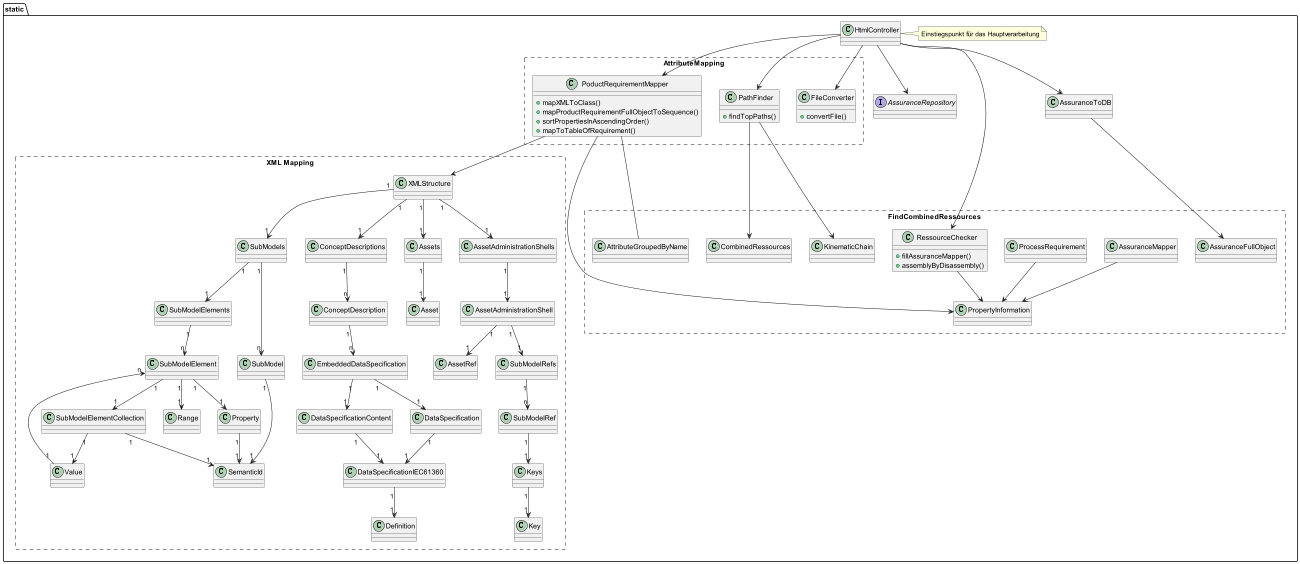

The diagram above was rendered by PlantUML. Its source (embedded in the PNG):
@startuml
folder static {
class HtmlController
rectangle "AttributeMapping" #line.dashed {
class FileConverter {
  +convertFile()
}
class PoductRequirementMapper {
+mapXMLToClass()
+mapProductRequirementFullObjectToSequence()
+sortPropertiesInAscendingOrder()
+mapToTableOfRequirement()
}
class PathFinder {
+findTopPaths()
}
}

rectangle "FindCombinedRessources" #line.dashed{
class RessourceChecker {
+fillAssuranceMapper()
+assemblyByDisassembly()
}
class AttributeGroupedByName
class CombinedRessources
class KinematicChain
class AssuranceFullObject

class AssuranceMapper
class ProcessRequirement
class PropertyInformation
}
class AssuranceToDB
interface AssuranceRepository

rectangle "XML Mapping" #line.dashed{
class XMLStructure
class Value
class SubModels
class SubModelRefs
class SubModelRef
class SubModelElements
class SubModelElementCollection
class SubModelElement
class SubModel
class SemanticId
class Range
class Property
class Keys
class Key
class EmbeddedDataSpecification
class Definition
class DataSpecificationIEC61360
class DataSpecificationContent
class DataSpecification
class ConceptDescriptions
class ConceptDescription
class Assets
class AssetRef
class AssetAdministrationShells
class AssetAdministrationShell
class Asset
}
note right of HtmlController: Einstiegspunkt für das Hauptverarbeitung


HtmlController --> FileConverter
HtmlController -->PoductRequirementMapper
HtmlController --> RessourceChecker
HtmlController --> PathFinder
PathFinder --> CombinedRessources
PathFinder --> KinematicChain
AssuranceToDB --> AssuranceFullObject
AssuranceMapper  --> PropertyInformation
ProcessRequirement  --> PropertyInformation
PoductRequirementMapper  --> PropertyInformation
RessourceChecker  --> PropertyInformation
PoductRequirementMapper --> XMLStructure
HtmlController --> AssuranceToDB
HtmlController --> AssuranceRepository
PoductRequirementMapper --- AttributeGroupedByName



XMLStructure "1" --> "1" AssetAdministrationShells
AssetAdministrationShells "1" --> "1" AssetAdministrationShell
AssetAdministrationShell "1" --> "1" AssetRef
AssetAdministrationShell "1" --> "1" SubModelRefs
SubModelRefs "1" --> "n" SubModelRef
SubModelRef "1" --> "1" Keys
Keys "1" --> "1" Key
XMLStructure "1" --> "1" Assets
Assets "1" --> "1" Asset
XMLStructure "1" --> "1" SubModels
SubModels "1" --> "n" SubModel
SubModel "1" --> "1" SemanticId
SubModels "1" --> "1" SubModelElements
SubModelElements "1" --> "n" SubModelElement
SubModelElement "1" --> "1" Property
Property "1" --> "1" SemanticId
SubModelElement "1" --> "1" SubModelElementCollection
SubModelElementCollection "1" --> "1" SemanticId
SubModelElementCollection "1" --> "1" Value
Value "1" --> "n" SubModelElement
SubModelElement "1" --> "1" Range
XMLStructure "1" --> "1" ConceptDescriptions
ConceptDescriptions "1" --> "n" ConceptDescription
ConceptDescription "1" --> "n" EmbeddedDataSpecification
EmbeddedDataSpecification "1" --> "1" DataSpecificationContent
DataSpecificationContent "1" --> "1" DataSpecificationIEC61360
EmbeddedDataSpecification "1" --> "1" DataSpecification
DataSpecification "1" --> "1" DataSpecificationIEC61360
DataSpecificationIEC61360 "1" --> "1" Definition




@enduml